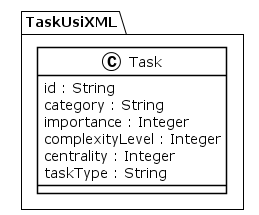

The diagram above was rendered by PlantUML. Its source (embedded in the PNG):
@startuml
!theme plain
package TaskUsiXML {
class Task {
	 id : String
	 category : String
	 importance : Integer
	 complexityLevel : Integer
	 centrality : Integer
	 taskType : String
}
}
@enduml